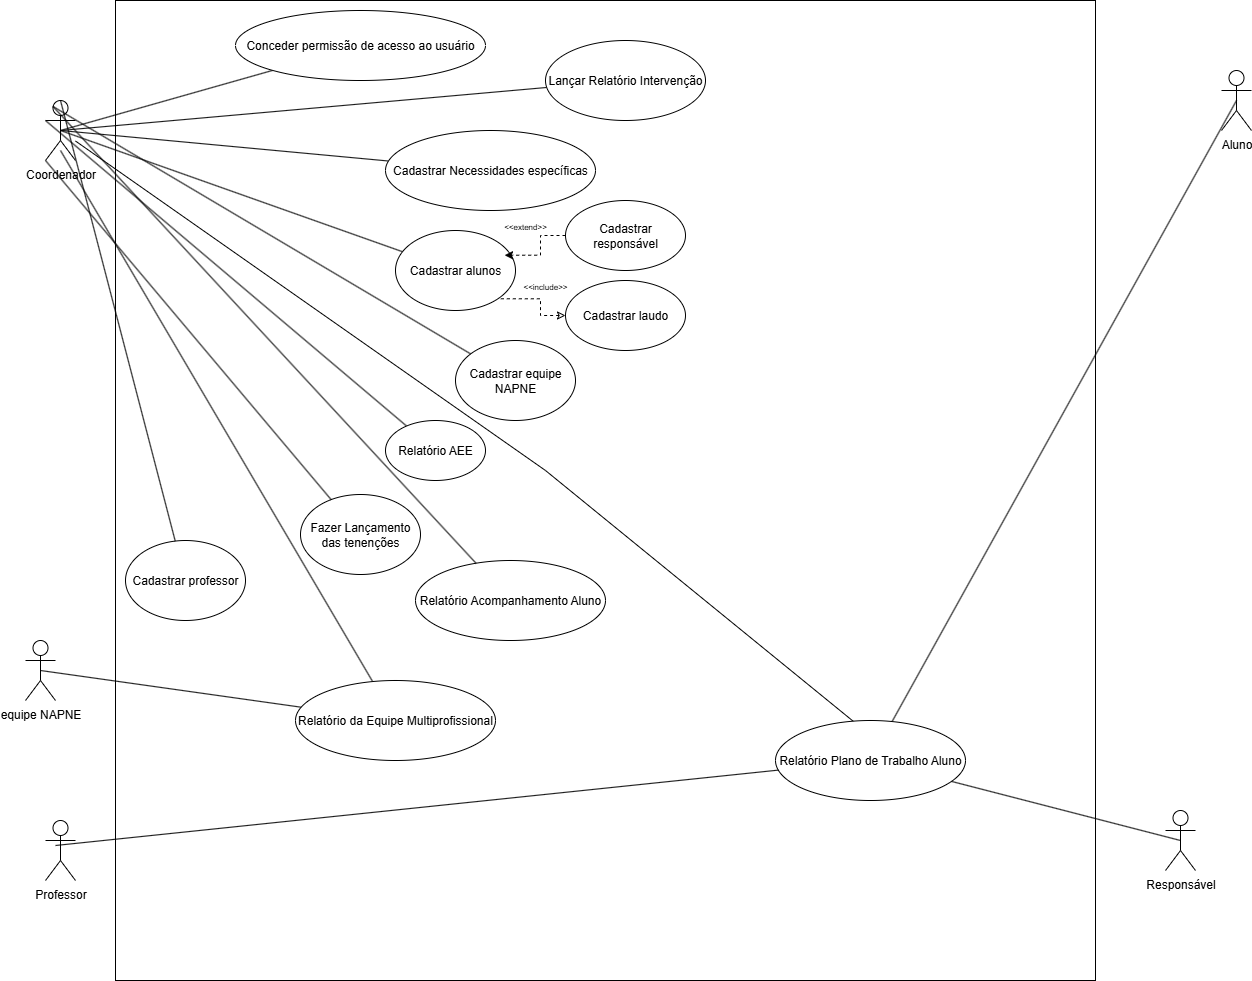

The diagram above was exported from draw.io. Its source (the exported page's mxGraphModel, read from the mxfile embedded in the PNG):
<mxGraphModel dx="1426" dy="777" grid="1" gridSize="10" guides="1" tooltips="1" connect="1" arrows="1" fold="1" page="1" pageScale="1" pageWidth="827" pageHeight="1169" math="0" shadow="0">
  <root>
    <mxCell id="0" />
    <mxCell id="1" parent="0" />
    <mxCell id="mdj85GW0FuwdVgX_XKMV-1" value="Coordenador" style="shape=umlActor;verticalLabelPosition=bottom;verticalAlign=top;html=1;outlineConnect=0;" parent="1" vertex="1">
      <mxGeometry x="50" y="110" width="30" height="60" as="geometry" />
    </mxCell>
    <mxCell id="mdj85GW0FuwdVgX_XKMV-3" value="" style="whiteSpace=wrap;html=1;aspect=fixed;" parent="1" vertex="1">
      <mxGeometry x="120" y="10" width="980" height="980" as="geometry" />
    </mxCell>
    <mxCell id="mdj85GW0FuwdVgX_XKMV-7" style="rounded=0;orthogonalLoop=1;jettySize=auto;html=1;endArrow=none;startFill=0;entryX=0.5;entryY=0.5;entryDx=0;entryDy=0;entryPerimeter=0;endFill=1;" parent="1" source="mdj85GW0FuwdVgX_XKMV-4" target="mdj85GW0FuwdVgX_XKMV-1" edge="1">
      <mxGeometry relative="1" as="geometry" />
    </mxCell>
    <mxCell id="mdj85GW0FuwdVgX_XKMV-4" value="Conceder permissão de acesso ao usuário" style="ellipse;whiteSpace=wrap;html=1;" parent="1" vertex="1">
      <mxGeometry x="240" y="20" width="250" height="70" as="geometry" />
    </mxCell>
    <mxCell id="mdj85GW0FuwdVgX_XKMV-9" style="rounded=0;orthogonalLoop=1;jettySize=auto;html=1;endArrow=none;startFill=0;entryX=0.5;entryY=0.5;entryDx=0;entryDy=0;entryPerimeter=0;" parent="1" source="mdj85GW0FuwdVgX_XKMV-8" target="mdj85GW0FuwdVgX_XKMV-1" edge="1">
      <mxGeometry relative="1" as="geometry" />
    </mxCell>
    <mxCell id="mdj85GW0FuwdVgX_XKMV-8" value="Lançar Relatório Intervenção" style="ellipse;whiteSpace=wrap;html=1;" parent="1" vertex="1">
      <mxGeometry x="550" y="50" width="160" height="80" as="geometry" />
    </mxCell>
    <mxCell id="mdj85GW0FuwdVgX_XKMV-11" style="rounded=0;orthogonalLoop=1;jettySize=auto;html=1;entryX=0.5;entryY=0.5;entryDx=0;entryDy=0;entryPerimeter=0;endArrow=none;startFill=0;" parent="1" source="mdj85GW0FuwdVgX_XKMV-10" target="mdj85GW0FuwdVgX_XKMV-1" edge="1">
      <mxGeometry relative="1" as="geometry" />
    </mxCell>
    <mxCell id="mdj85GW0FuwdVgX_XKMV-10" value="Cadastrar Necessidades específicas" style="ellipse;whiteSpace=wrap;html=1;" parent="1" vertex="1">
      <mxGeometry x="390" y="140" width="210" height="80" as="geometry" />
    </mxCell>
    <mxCell id="mdj85GW0FuwdVgX_XKMV-21" style="rounded=0;orthogonalLoop=1;jettySize=auto;html=1;entryX=0.5;entryY=0.5;entryDx=0;entryDy=0;entryPerimeter=0;endArrow=none;startFill=0;" parent="1" source="mdj85GW0FuwdVgX_XKMV-12" target="mdj85GW0FuwdVgX_XKMV-1" edge="1">
      <mxGeometry relative="1" as="geometry" />
    </mxCell>
    <mxCell id="mdj85GW0FuwdVgX_XKMV-12" value="Cadastrar alunos" style="ellipse;whiteSpace=wrap;html=1;" parent="1" vertex="1">
      <mxGeometry x="400" y="240" width="120" height="80" as="geometry" />
    </mxCell>
    <mxCell id="mdj85GW0FuwdVgX_XKMV-16" style="edgeStyle=orthogonalEdgeStyle;rounded=0;orthogonalLoop=1;jettySize=auto;html=1;entryX=1;entryY=1;entryDx=0;entryDy=0;startArrow=classic;startFill=0;endArrow=none;dashed=1;" parent="1" source="mdj85GW0FuwdVgX_XKMV-13" target="mdj85GW0FuwdVgX_XKMV-12" edge="1">
      <mxGeometry relative="1" as="geometry" />
    </mxCell>
    <mxCell id="mdj85GW0FuwdVgX_XKMV-13" value="Cadastrar laudo" style="ellipse;whiteSpace=wrap;html=1;" parent="1" vertex="1">
      <mxGeometry x="570" y="290" width="120" height="70" as="geometry" />
    </mxCell>
    <mxCell id="mdj85GW0FuwdVgX_XKMV-14" value="Cadastrar responsável" style="ellipse;whiteSpace=wrap;html=1;" parent="1" vertex="1">
      <mxGeometry x="570" y="210" width="120" height="70" as="geometry" />
    </mxCell>
    <mxCell id="mdj85GW0FuwdVgX_XKMV-15" style="edgeStyle=orthogonalEdgeStyle;rounded=0;orthogonalLoop=1;jettySize=auto;html=1;entryX=0.909;entryY=0.309;entryDx=0;entryDy=0;entryPerimeter=0;dashed=1;" parent="1" source="mdj85GW0FuwdVgX_XKMV-14" target="mdj85GW0FuwdVgX_XKMV-12" edge="1">
      <mxGeometry relative="1" as="geometry" />
    </mxCell>
    <mxCell id="mdj85GW0FuwdVgX_XKMV-18" value="&lt;font style=&quot;font-size: 8px;&quot;&gt;&amp;lt;&amp;lt;include&amp;gt;&amp;gt;&lt;/font&gt;" style="text;html=1;align=center;verticalAlign=middle;whiteSpace=wrap;rounded=0;" parent="1" vertex="1">
      <mxGeometry x="520" y="280" width="60" height="30" as="geometry" />
    </mxCell>
    <mxCell id="mdj85GW0FuwdVgX_XKMV-19" value="&lt;font style=&quot;font-size: 8px;&quot;&gt;&amp;lt;&amp;lt;extend&amp;gt;&amp;gt;&lt;/font&gt;" style="text;html=1;align=center;verticalAlign=middle;whiteSpace=wrap;rounded=0;" parent="1" vertex="1">
      <mxGeometry x="500" y="220" width="60" height="30" as="geometry" />
    </mxCell>
    <mxCell id="mdj85GW0FuwdVgX_XKMV-30" style="rounded=0;orthogonalLoop=1;jettySize=auto;html=1;endArrow=none;startFill=0;entryX=0.5;entryY=0.5;entryDx=0;entryDy=0;entryPerimeter=0;" parent="1" source="mdj85GW0FuwdVgX_XKMV-22" target="mdj85GW0FuwdVgX_XKMV-25" edge="1">
      <mxGeometry relative="1" as="geometry" />
    </mxCell>
    <mxCell id="mdj85GW0FuwdVgX_XKMV-37" style="rounded=0;orthogonalLoop=1;jettySize=auto;html=1;endArrow=none;startFill=0;exitX=0.414;exitY=0.019;exitDx=0;exitDy=0;exitPerimeter=0;" parent="1" source="mdj85GW0FuwdVgX_XKMV-22" target="mdj85GW0FuwdVgX_XKMV-1" edge="1">
      <mxGeometry relative="1" as="geometry">
        <mxPoint x="505" y="449.9999999999998" as="sourcePoint" />
        <mxPoint x="120" y="110" as="targetPoint" />
        <Array as="points">
          <mxPoint x="550" y="480" />
        </Array>
      </mxGeometry>
    </mxCell>
    <mxCell id="mdj85GW0FuwdVgX_XKMV-55" style="rounded=0;orthogonalLoop=1;jettySize=auto;html=1;endArrow=none;startFill=0;entryX=0.5;entryY=0.5;entryDx=0;entryDy=0;entryPerimeter=0;" parent="1" source="mdj85GW0FuwdVgX_XKMV-22" target="mdj85GW0FuwdVgX_XKMV-23" edge="1">
      <mxGeometry relative="1" as="geometry">
        <mxPoint x="789.9997546484437" y="750.090909090909" as="sourcePoint" />
        <mxPoint x="1060.9999999999995" y="120" as="targetPoint" />
      </mxGeometry>
    </mxCell>
    <mxCell id="mdj85GW0FuwdVgX_XKMV-22" value="Relatório Plano de Trabalho Aluno" style="ellipse;whiteSpace=wrap;html=1;" parent="1" vertex="1">
      <mxGeometry x="780" y="730" width="190" height="80" as="geometry" />
    </mxCell>
    <mxCell id="mdj85GW0FuwdVgX_XKMV-23" value="Aluno" style="shape=umlActor;verticalLabelPosition=bottom;verticalAlign=top;html=1;outlineConnect=0;" parent="1" vertex="1">
      <mxGeometry x="1226" y="80" width="30" height="60" as="geometry" />
    </mxCell>
    <mxCell id="mdj85GW0FuwdVgX_XKMV-25" value="Responsável" style="shape=umlActor;verticalLabelPosition=bottom;verticalAlign=top;html=1;outlineConnect=0;" parent="1" vertex="1">
      <mxGeometry x="1170" y="820" width="30" height="60" as="geometry" />
    </mxCell>
    <mxCell id="mdj85GW0FuwdVgX_XKMV-31" value="Professor" style="shape=umlActor;verticalLabelPosition=bottom;verticalAlign=top;html=1;outlineConnect=0;" parent="1" vertex="1">
      <mxGeometry x="50" y="830" width="30" height="60" as="geometry" />
    </mxCell>
    <mxCell id="mdj85GW0FuwdVgX_XKMV-32" value="equipe NAPNE" style="shape=umlActor;verticalLabelPosition=bottom;verticalAlign=top;html=1;outlineConnect=0;" parent="1" vertex="1">
      <mxGeometry x="30" y="650" width="30" height="60" as="geometry" />
    </mxCell>
    <mxCell id="mdj85GW0FuwdVgX_XKMV-34" style="rounded=0;orthogonalLoop=1;jettySize=auto;html=1;entryX=0.5;entryY=0.5;entryDx=0;entryDy=0;entryPerimeter=0;endArrow=none;startFill=0;" parent="1" source="mdj85GW0FuwdVgX_XKMV-22" edge="1">
      <mxGeometry relative="1" as="geometry">
        <mxPoint x="730" y="800" as="sourcePoint" />
        <mxPoint x="60" y="855" as="targetPoint" />
      </mxGeometry>
    </mxCell>
    <mxCell id="mdj85GW0FuwdVgX_XKMV-40" style="rounded=0;orthogonalLoop=1;jettySize=auto;html=1;endArrow=none;startFill=0;" parent="1" source="mdj85GW0FuwdVgX_XKMV-38" edge="1">
      <mxGeometry relative="1" as="geometry">
        <mxPoint x="260.1111111111111" y="611.3049258096771" as="sourcePoint" />
        <mxPoint x="65" y="160" as="targetPoint" />
      </mxGeometry>
    </mxCell>
    <mxCell id="mdj85GW0FuwdVgX_XKMV-38" value="Relatório da Equipe Multiprofissional" style="ellipse;whiteSpace=wrap;html=1;" parent="1" vertex="1">
      <mxGeometry x="300" y="690" width="200" height="80" as="geometry" />
    </mxCell>
    <mxCell id="mdj85GW0FuwdVgX_XKMV-43" style="rounded=0;orthogonalLoop=1;jettySize=auto;html=1;entryX=0.5;entryY=0.5;entryDx=0;entryDy=0;entryPerimeter=0;endArrow=none;startFill=0;" parent="1" source="mdj85GW0FuwdVgX_XKMV-38" target="mdj85GW0FuwdVgX_XKMV-32" edge="1">
      <mxGeometry relative="1" as="geometry" />
    </mxCell>
    <mxCell id="mdj85GW0FuwdVgX_XKMV-44" value="Fazer Lançamento das tenenções" style="ellipse;whiteSpace=wrap;html=1;" parent="1" vertex="1">
      <mxGeometry x="305" y="504" width="120" height="80" as="geometry" />
    </mxCell>
    <mxCell id="mdj85GW0FuwdVgX_XKMV-51" style="rounded=0;orthogonalLoop=1;jettySize=auto;html=1;entryX=0;entryY=0.3333333333333333;entryDx=0;entryDy=0;entryPerimeter=0;endArrow=none;startFill=0;" parent="1" source="mdj85GW0FuwdVgX_XKMV-45" target="mdj85GW0FuwdVgX_XKMV-1" edge="1">
      <mxGeometry relative="1" as="geometry" />
    </mxCell>
    <mxCell id="mdj85GW0FuwdVgX_XKMV-45" value="Relatório AEE" style="ellipse;whiteSpace=wrap;html=1;" parent="1" vertex="1">
      <mxGeometry x="390" y="430" width="100" height="60" as="geometry" />
    </mxCell>
    <mxCell id="mdj85GW0FuwdVgX_XKMV-46" value="Cadastrar equipe NAPNE" style="ellipse;whiteSpace=wrap;html=1;" parent="1" vertex="1">
      <mxGeometry x="460" y="350" width="120" height="80" as="geometry" />
    </mxCell>
    <mxCell id="mdj85GW0FuwdVgX_XKMV-47" value="Cadastrar professor" style="ellipse;whiteSpace=wrap;html=1;" parent="1" vertex="1">
      <mxGeometry x="130" y="550" width="120" height="80" as="geometry" />
    </mxCell>
    <mxCell id="mdj85GW0FuwdVgX_XKMV-48" value="Relatório Acompanhamento Aluno" style="ellipse;whiteSpace=wrap;html=1;" parent="1" vertex="1">
      <mxGeometry x="420" y="570" width="190" height="80" as="geometry" />
    </mxCell>
    <mxCell id="mdj85GW0FuwdVgX_XKMV-49" style="rounded=0;orthogonalLoop=1;jettySize=auto;html=1;entryX=0;entryY=1;entryDx=0;entryDy=0;entryPerimeter=0;endArrow=none;startFill=0;" parent="1" source="mdj85GW0FuwdVgX_XKMV-44" target="mdj85GW0FuwdVgX_XKMV-1" edge="1">
      <mxGeometry relative="1" as="geometry" />
    </mxCell>
    <mxCell id="mdj85GW0FuwdVgX_XKMV-50" style="rounded=0;orthogonalLoop=1;jettySize=auto;html=1;entryX=0.25;entryY=0.1;entryDx=0;entryDy=0;entryPerimeter=0;endArrow=none;startFill=0;" parent="1" source="mdj85GW0FuwdVgX_XKMV-46" target="mdj85GW0FuwdVgX_XKMV-1" edge="1">
      <mxGeometry relative="1" as="geometry" />
    </mxCell>
    <mxCell id="mdj85GW0FuwdVgX_XKMV-52" style="rounded=0;orthogonalLoop=1;jettySize=auto;html=1;entryX=0.5;entryY=0;entryDx=0;entryDy=0;entryPerimeter=0;endArrow=none;startFill=0;" parent="1" source="mdj85GW0FuwdVgX_XKMV-47" target="mdj85GW0FuwdVgX_XKMV-1" edge="1">
      <mxGeometry relative="1" as="geometry" />
    </mxCell>
    <mxCell id="mdj85GW0FuwdVgX_XKMV-53" style="rounded=0;orthogonalLoop=1;jettySize=auto;html=1;entryX=0.25;entryY=0.1;entryDx=0;entryDy=0;entryPerimeter=0;endArrow=none;startFill=0;" parent="1" source="mdj85GW0FuwdVgX_XKMV-48" target="mdj85GW0FuwdVgX_XKMV-1" edge="1">
      <mxGeometry relative="1" as="geometry" />
    </mxCell>
  </root>
</mxGraphModel>